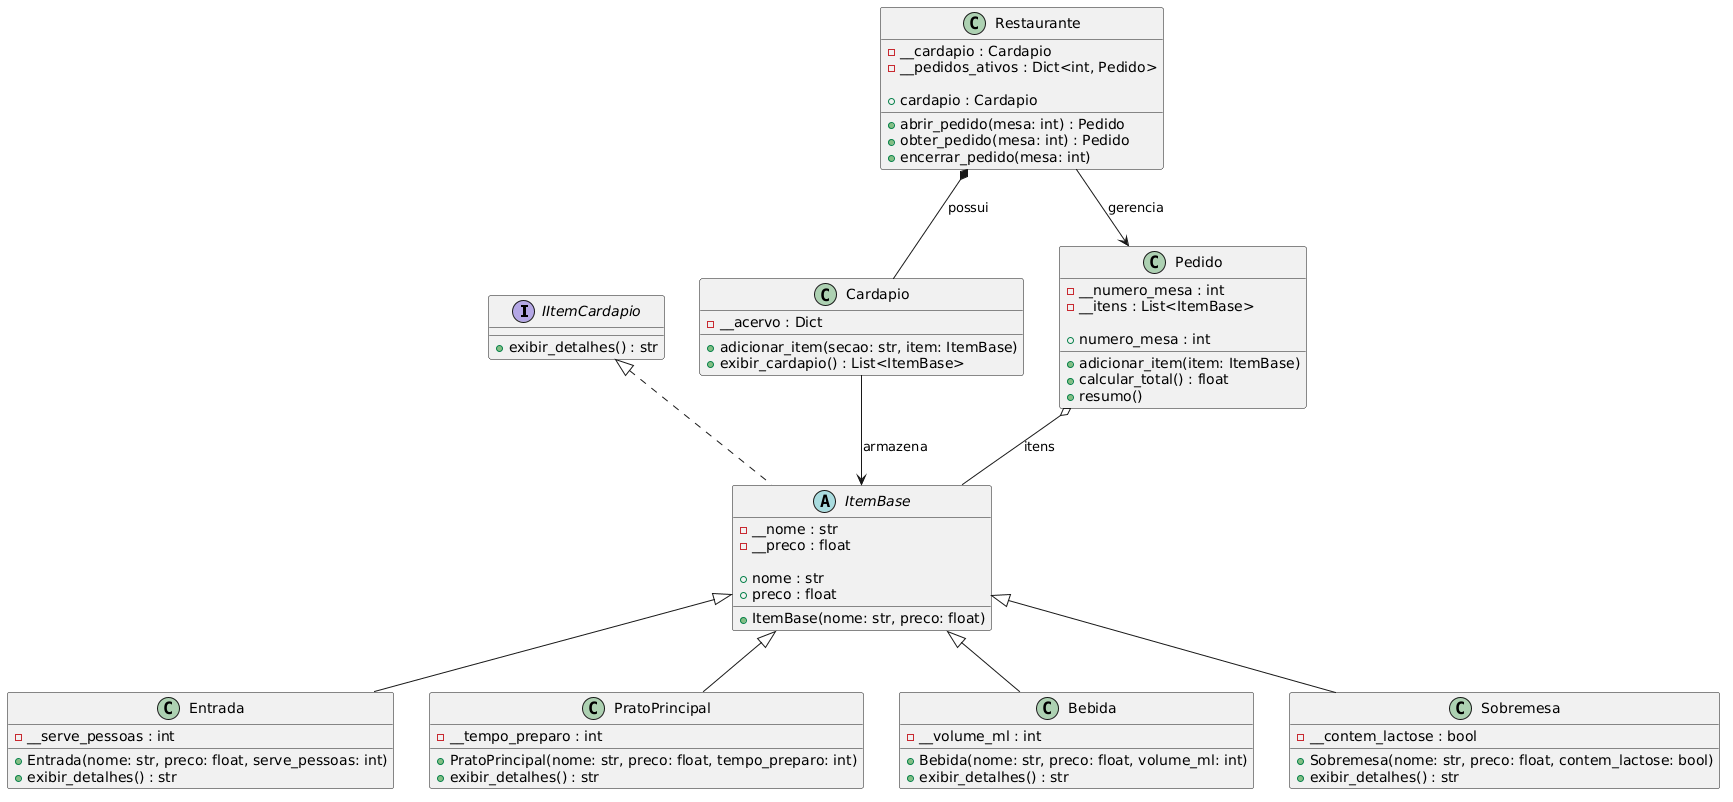

The diagram above was rendered by PlantUML. Its source (embedded in the PNG):
@startuml
interface IItemCardapio {
    +exibir_detalhes() : str
}

abstract class ItemBase {
    -__nome : str
    -__preco : float

    +nome : str
    +preco : float

    +ItemBase(nome: str, preco: float)
}

IItemCardapio <|.. ItemBase

class Entrada {
    -__serve_pessoas : int
    +Entrada(nome: str, preco: float, serve_pessoas: int)
    +exibir_detalhes() : str
}

class PratoPrincipal {
    -__tempo_preparo : int
    +PratoPrincipal(nome: str, preco: float, tempo_preparo: int)
    +exibir_detalhes() : str
}

class Bebida {
    -__volume_ml : int
    +Bebida(nome: str, preco: float, volume_ml: int)
    +exibir_detalhes() : str
}

class Sobremesa {
    -__contem_lactose : bool
    +Sobremesa(nome: str, preco: float, contem_lactose: bool)
    +exibir_detalhes() : str
}

ItemBase <|-- Entrada
ItemBase <|-- PratoPrincipal
ItemBase <|-- Bebida
ItemBase <|-- Sobremesa


class Cardapio {
    -__acervo : Dict
    +adicionar_item(secao: str, item: ItemBase)
    +exibir_cardapio() : List<ItemBase>
}


class Pedido {
    -__numero_mesa : int
    -__itens : List<ItemBase>

    +numero_mesa : int
    +adicionar_item(item: ItemBase)
    +calcular_total() : float
    +resumo()
}

class Restaurante {
    -__cardapio : Cardapio
    -__pedidos_ativos : Dict<int, Pedido>

    +cardapio : Cardapio
    +abrir_pedido(mesa: int) : Pedido
    +obter_pedido(mesa: int) : Pedido
    +encerrar_pedido(mesa: int)
}

' Composição
Restaurante *-- Cardapio : possui

' Associação
Restaurante --> Pedido : gerencia

' Agregação
Pedido o-- ItemBase : itens

' Associação
Cardapio --> ItemBase : armazena

@enduml